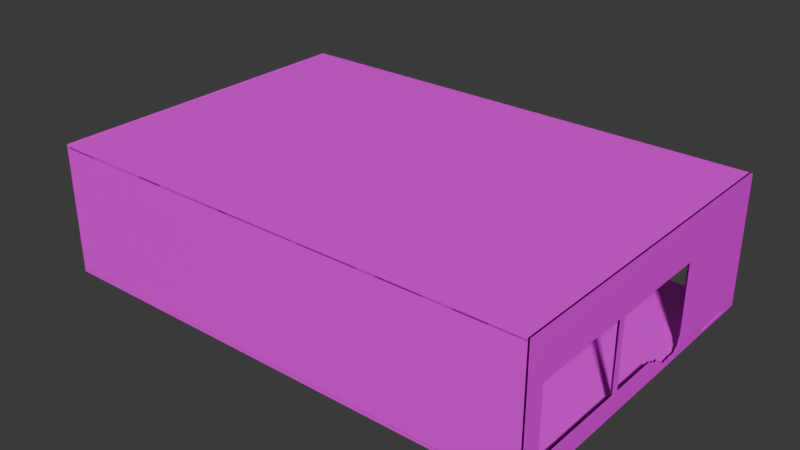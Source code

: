 # Source: StoreNoWindow.blend  (saved by Blender 4.4.30; exported with 4.5.12 LTS)
import bpy
from mathutils import Matrix  # noqa: F401  (used for matrix-valued properties, if any)

bpy.ops.wm.read_factory_settings(use_empty=True)
scene = bpy.context.scene
scene.name = 'Scene'

# ---- collections
col_collection = bpy.data.collections.new('Collection'); scene.collection.children.link(col_collection)

# ---- images (referenced by path relative to the original .blend; pixels are not part of the script)
import os
ASSET_DIR = os.environ.get("B2B_ASSET_DIR", "")  # directory of the original .blend (textures are referenced by path, not embedded)
HERE = os.path.dirname(os.path.abspath(__file__))  # packed textures are extracted next to this script under _unpacked/

def load_image(name, relpath, width, height, colorspace="sRGB"):
    """Load a texture the original file referenced (path relative to the .blend, or extracted next to this script)."""
    p = next((c for c in (os.path.join(HERE, relpath), os.path.join(ASSET_DIR, relpath)) if relpath and os.path.exists(c)), "")
    if p:
        img = bpy.data.images.load(p, check_existing=True)
        img.name = name
    else:  # same state as the original file: an image datablock whose file is absent (Cycles renders it pink)
        img = bpy.data.images.new(name, width, height)
        img.source = "FILE"
        img.filepath = "//" + (relpath or name)
    img.colorspace_settings.name = colorspace
    return img
img_uv = load_image('UV', '', 1024, 1024, 'sRGB')
img_untitled = load_image('Untitled', '', 1024, 1024, 'sRGB')

# ---- materials (node trees are filled in below, after node groups)
mat_wallexit = bpy.data.materials.new('WallExit')
mat_wallexit.alpha_threshold = 0.0
mat_wallexit.roughness = 0.5
mat_wallexit.line_color = (0.0, 0.0, 0.0, 1.0)
mat_camsite = bpy.data.materials.new('CamSite')
mat_inside_wall = bpy.data.materials.new('Inside Wall')
mat_wallback = bpy.data.materials.new('WallBack')
mat_wallback.alpha_threshold = 0.0
mat_wallback.roughness = 0.5
mat_wallback.line_color = (0.0, 0.0, 0.0, 1.0)
mat_ground = bpy.data.materials.new('Ground')
mat_wallfront = bpy.data.materials.new('WallFront')
mat_wallfront.alpha_threshold = 0.0
mat_wallfront.roughness = 0.5
mat_wallfront.line_color = (0.0, 0.0, 0.0, 1.0)
mat_roof = bpy.data.materials.new('Roof')
mat_roof.alpha_threshold = 0.0
mat_roof.roughness = 0.5
mat_roof.line_color = (0.0, 0.0, 0.0, 1.0)
mat_insideroof = bpy.data.materials.new('InsideRoof')
mat_door = bpy.data.materials.new('Door')
mat_door.alpha_threshold = 0.0
mat_door.roughness = 0.5
mat_door.line_color = (0.0, 0.0, 0.0, 1.0)

# ---- material node trees
mat_wallexit.use_nodes = True; mat_wallexit.node_tree.nodes.clear()
_N = mat_wallexit.node_tree.nodes; _L = mat_wallexit.node_tree.links
n0 = _N.new('ShaderNodeOutputMaterial'); n0.name = 'Material Output'; n0.location = (300, 300)
n1 = _N.new('ShaderNodeBsdfPrincipled'); n1.name = 'Principled BSDF'; n1.location = (10, 300)
n1.inputs[3].default_value = 1.45
n2 = _N.new('ShaderNodeTexImage'); n2.name = 'Image Texture'; n2.location = (-280, 271)
n2.image = img_uv
_L.new(n1.outputs[0], n0.inputs[0])
_L.new(n2.outputs[0], n1.inputs[0])
n0.is_active_output = True
mat_camsite.use_nodes = True; mat_camsite.node_tree.nodes.clear()
_N = mat_camsite.node_tree.nodes; _L = mat_camsite.node_tree.links
n0 = _N.new('ShaderNodeBsdfPrincipled'); n0.name = 'Principled BSDF'; n0.location = (10, 300)
n0.inputs[0].default_value = (0.0, 0.0, 0.0, 1.0)
n1 = _N.new('ShaderNodeOutputMaterial'); n1.name = 'Material Output'; n1.location = (300, 300)
_L.new(n0.outputs[0], n1.inputs[0])
n1.is_active_output = True
mat_inside_wall.use_nodes = True; mat_inside_wall.node_tree.nodes.clear()
_N = mat_inside_wall.node_tree.nodes; _L = mat_inside_wall.node_tree.links
n0 = _N.new('ShaderNodeBsdfPrincipled'); n0.name = 'Principled BSDF'; n0.location = (10, 300)
n1 = _N.new('ShaderNodeOutputMaterial'); n1.name = 'Material Output'; n1.location = (300, 300)
_L.new(n0.outputs[0], n1.inputs[0])
n1.is_active_output = True
mat_wallback.use_nodes = True; mat_wallback.node_tree.nodes.clear()
_N = mat_wallback.node_tree.nodes; _L = mat_wallback.node_tree.links
n0 = _N.new('ShaderNodeOutputMaterial'); n0.name = 'Material Output'; n0.location = (300, 300)
n1 = _N.new('ShaderNodeBsdfPrincipled'); n1.name = 'Principled BSDF'; n1.location = (10, 300)
n1.inputs[3].default_value = 1.45
n2 = _N.new('ShaderNodeTexImage'); n2.name = 'Image Texture'; n2.location = (-280, 271)
n2.image = img_uv
_L.new(n1.outputs[0], n0.inputs[0])
_L.new(n2.outputs[0], n1.inputs[0])
n0.is_active_output = True
mat_ground.use_nodes = True; mat_ground.node_tree.nodes.clear()
_N = mat_ground.node_tree.nodes; _L = mat_ground.node_tree.links
n0 = _N.new('ShaderNodeBsdfPrincipled'); n0.name = 'Principled BSDF'; n0.location = (10, 300)
n1 = _N.new('ShaderNodeOutputMaterial'); n1.name = 'Material Output'; n1.location = (300, 300)
n2 = _N.new('ShaderNodeTexImage'); n2.name = 'Image Texture'; n2.location = (-280, 271)
n2.image = img_uv
_L.new(n0.outputs[0], n1.inputs[0])
_L.new(n2.outputs[0], n0.inputs[0])
n1.is_active_output = True
mat_wallfront.use_nodes = True; mat_wallfront.node_tree.nodes.clear()
_N = mat_wallfront.node_tree.nodes; _L = mat_wallfront.node_tree.links
n0 = _N.new('ShaderNodeOutputMaterial'); n0.name = 'Material Output'; n0.location = (300, 300)
n1 = _N.new('ShaderNodeBsdfPrincipled'); n1.name = 'Principled BSDF'; n1.location = (10, 300)
n1.inputs[3].default_value = 1.45
n2 = _N.new('ShaderNodeTexImage'); n2.name = 'Image Texture'; n2.location = (-280, 271)
n2.image = img_uv
_L.new(n1.outputs[0], n0.inputs[0])
_L.new(n2.outputs[0], n1.inputs[0])
n0.is_active_output = True
mat_roof.use_nodes = True; mat_roof.node_tree.nodes.clear()
_N = mat_roof.node_tree.nodes; _L = mat_roof.node_tree.links
n0 = _N.new('ShaderNodeOutputMaterial'); n0.name = 'Material Output'; n0.location = (300, 300)
n1 = _N.new('ShaderNodeBsdfPrincipled'); n1.name = 'Principled BSDF'; n1.location = (10, 300)
n1.inputs[3].default_value = 1.45
n2 = _N.new('ShaderNodeTexImage'); n2.name = 'Image Texture'; n2.location = (-398, 297)
n2.image = img_uv
_L.new(n1.outputs[0], n0.inputs[0])
_L.new(n2.outputs[0], n1.inputs[0])
n0.is_active_output = True
mat_insideroof.use_nodes = True; mat_insideroof.node_tree.nodes.clear()
_N = mat_insideroof.node_tree.nodes; _L = mat_insideroof.node_tree.links
n0 = _N.new('ShaderNodeBsdfPrincipled'); n0.name = 'Principled BSDF'; n0.location = (10, 300)
n1 = _N.new('ShaderNodeOutputMaterial'); n1.name = 'Material Output'; n1.location = (300, 300)
_L.new(n0.outputs[0], n1.inputs[0])
n1.is_active_output = True
mat_door.use_nodes = True; mat_door.node_tree.nodes.clear()
_N = mat_door.node_tree.nodes; _L = mat_door.node_tree.links
n0 = _N.new('ShaderNodeOutputMaterial'); n0.name = 'Material Output'; n0.location = (300, 300)
n1 = _N.new('ShaderNodeBsdfPrincipled'); n1.name = 'Principled BSDF'; n1.location = (10, 300)
n1.inputs[3].default_value = 1.45
n2 = _N.new('ShaderNodeTexImage'); n2.name = 'Image Texture'; n2.location = (-280, 271)
n2.image = img_untitled
_L.new(n1.outputs[0], n0.inputs[0])
_L.new(n2.outputs[0], n1.inputs[0])
n0.is_active_output = True

# ---- world
world_world = bpy.data.worlds.new('World'); scene.world = world_world
world_world.use_nodes = True; world_world.node_tree.nodes.clear()
_N = world_world.node_tree.nodes; _L = world_world.node_tree.links
n0 = _N.new('ShaderNodeOutputWorld'); n0.name = 'World Output'; n0.location = (300, 300)
n1 = _N.new('ShaderNodeBackground'); n1.name = 'Background'; n1.location = (10, 300)
n1.inputs[0].default_value = (0.05088, 0.05088, 0.05088, 1.0)
_L.new(n1.outputs[0], n0.inputs[0])
n0.is_active_output = True
world_world.color = (0.05088, 0.05088, 0.05088)
world_world.sun_shadow_jitter_overblur = 0.0

# ---- meshes
me_cube = bpy.data.meshes.new('Cube')
me_cube.from_pydata([(1.0, 1.0, 1.0), (1.0, 1.0, -1.0), (1.0, -1.0, 1.0), (1.0, -1.0, -1.0), (-1.0, 1.0, 1.0), (-1.0, 1.0, -1.0), (-1.0, -1.0, 1.0), (-1.0, -1.0, -1.0), (-1.0, 0.0, -1.0), (1.0, 0.0, 1.0), (-1.0, 0.0, 1.0), (1.0, 0.0, -1.0), (-1.0, 0.5, 1.0), (1.0, 0.5, -1.0), (-1.0, 0.5, -1.0), (1.0, 0.5, 1.0), (-1.0, 0.75, 1.0), (1.0, 0.75, -1.0), (-1.0, 0.75, -1.0), (1.0, 0.75, 1.0), (1.0, 1.0, 0.1855), (-1.0, -1.0, 0.1855), (1.0, -1.0, 0.1855), (-1.0, 1.0, 0.1855), (1.0, 0.0, 0.1855), (-1.0, 0.0, 0.1855), (1.0, 0.5, 0.1855), (-1.0, 0.5, 0.1855), (1.0, 0.75, 0.1855), (-1.0, 0.75, 0.1855)], [], [(9, 10, 6, 2), (22, 2, 6, 21), (29, 16, 4, 23), (8, 11, 3, 7), (24, 9, 2, 22), (23, 4, 0, 20), (26, 15, 9, 24), (14, 13, 11, 8), (21, 6, 10, 25), (15, 12, 10, 9), (19, 16, 12, 15), (18, 17, 13, 14), (28, 19, 15, 26), (25, 10, 12, 27), (20, 0, 19, 28), (5, 1, 17, 18), (0, 4, 16, 19), (27, 12, 16, 29), (27, 29, 28, 26), (1, 20, 28, 17), (8, 25, 27, 14), (26, 13, 14, 27), (7, 21, 25, 8), (13, 26, 24, 11), (5, 23, 20, 1), (11, 24, 22, 3), (18, 29, 23, 5), (3, 22, 21, 7), (28, 29, 18, 17)])
me_cube.polygons.foreach_set('material_index', [0, 0, 0, 0, 2, 1, 2, 0, 0, 0, 0, 0, 2, 0, 2, 0, 0, 0, 0, 2, 0, 0, 0, 2, 1, 2, 0, 0, 0])
_uv = me_cube.uv_layers.new(name='UVMap')
_uv.uv.foreach_set('vector', [0.3333, 0.1667, 0.6667, 0.1667, 0.6667, 0.3333, 0.3333, 0.3333, 0.3333, 0.1976, 0.3333, 0.3333, 2.98e-08, 0.3333, 2.98e-08, 0.1976, 0.4939, 0.6003, 0.4939, 0.9999, 0.4216, 0.9999, 0.4216, 0.6003, 2.98e-08, 0.5, 0.3333, 0.5, 0.3333, 0.6667, 0.0, 0.6667, 0.6164, 0.5905, 0.6164, 0.9901, 0.3272, 0.9901, 0.3272, 0.5905, 0.6667, 0.5309, 0.6667, 0.6667, 0.3333, 0.6667, 0.3333, 0.5309, 0.761, 0.5905, 0.761, 0.9901, 0.6164, 0.9901, 0.6164, 0.5905, 2.98e-08, 0.4167, 0.3333, 0.4167, 0.3333, 0.5, 2.98e-08, 0.5, 0.9999, 0.6003, 0.9999, 0.9999, 0.7108, 0.9999, 0.7108, 0.6003, 0.3333, 0.08333, 0.6667, 0.08333, 0.6667, 0.1667, 0.3333, 0.1667, 0.3333, 0.04167, 0.6667, 0.04167, 0.6667, 0.08333, 0.3333, 0.08333, 2.98e-08, 0.375, 0.3333, 0.375, 0.3333, 0.4167, 2.98e-08, 0.4167, 0.8332, 0.5905, 0.8332, 0.9901, 0.761, 0.9901, 0.761, 0.5905, 0.7108, 0.6003, 0.7108, 0.9999, 0.5662, 0.9999, 0.5662, 0.6003, 0.9055, 0.5905, 0.9055, 0.9901, 0.8332, 0.9901, 0.8332, 0.5905, 2.98e-08, 0.3333, 0.3333, 0.3333, 0.3333, 0.375, 2.98e-08, 0.375, 0.3333, 0.0, 0.6667, 5.96e-08, 0.6667, 0.04167, 0.3333, 0.04167, 0.5662, 0.6003, 0.5662, 0.9999, 0.4939, 0.9999, 0.4939, 0.6003, 0.0, 0.9059, 0.0, 0.8642, 0.3333, 0.8642, 0.3333, 0.9059, 0.9055, 0.008873, 0.9055, 0.5905, 0.8332, 0.5905, 0.8332, 0.008873, 0.7108, 0.01875, 0.7108, 0.6003, 0.5662, 0.6003, 0.5662, 0.01875, 0.3333, 0.8642, 0.3333, 0.6667, 0.6667, 0.6667, 0.6667, 0.8642, 0.9999, 0.01875, 0.9999, 0.6003, 0.7108, 0.6003, 0.7108, 0.01875, 0.761, 0.008873, 0.761, 0.5905, 0.6164, 0.5905, 0.6164, 0.008873, 0.6667, 0.3333, 0.6667, 0.5309, 0.3333, 0.5309, 0.3333, 0.3333, 0.6164, 0.008873, 0.6164, 0.5905, 0.3272, 0.5905, 0.3272, 0.008873, 0.4939, 0.01875, 0.4939, 0.6003, 0.4216, 0.6003, 0.4216, 0.01875, 0.3333, 8.941e-08, 0.3333, 0.1976, 2.98e-08, 0.1976, 5.96e-08, 2.98e-08, 0.3333, 0.8642, 0.0, 0.8642, 5.96e-08, 0.6667, 0.3333, 0.6667])
me_cube.materials.append(mat_wallexit)
me_cube.materials.append(mat_camsite)
me_cube.materials.append(mat_inside_wall)
me_cube.use_mirror_vertex_groups = False
me_cube.update()
me_cube_001 = bpy.data.meshes.new('Cube.001')
me_cube_001.from_pydata([(1.0, 1.0, 1.0), (1.0, 1.0, -1.0), (1.0, -1.0, 1.0), (1.0, -1.0, -1.0), (-1.0, 1.0, 1.0), (-1.0, 1.0, -1.0), (-1.0, -1.0, 1.0), (-1.0, -1.0, -1.0)], [], [(0, 4, 6, 2), (3, 2, 6, 7), (7, 6, 4, 5), (5, 1, 3, 7), (1, 0, 2, 3), (5, 4, 0, 1)])
me_cube_001.polygons.foreach_set('material_index', [0, 0, 0, 0, 1, 0])
_uv = me_cube_001.uv_layers.new(name='UVMap')
_uv.uv.foreach_set('vector', [0.3333, 0.1333, 0.4, 0.1333, 0.4, 0.2, 0.3333, 0.2, 0.4, 0.2, 0.4, 0.2667, 0.3333, 0.2667, 0.3333, 0.2, 0.9999, 0.0848, 0.9999, 0.9999, 0.08482, 0.9999, 0.08482, 0.0848, 0.3333, 0.0, 0.4, 1.192e-07, 0.4, 0.06667, 0.3333, 0.06667, 0.9999, 0.01361, 0.9999, 0.9999, 0.01363, 0.9999, 0.01363, 0.01361, 0.4, 0.06667, 0.4, 0.1333, 0.3333, 0.1333, 0.3333, 0.06667])
me_cube_001.materials.append(mat_wallback)
me_cube_001.materials.append(mat_inside_wall)
me_cube_001.use_mirror_vertex_groups = False
me_cube_001.update()
me_cube_003 = bpy.data.meshes.new('Cube.003')
me_cube_003.from_pydata([(1.0, 1.0, 1.0), (1.0, 1.0, -1.0), (1.0, -1.0, 1.0), (1.0, -1.0, -1.0), (-1.0, 1.0, 1.0), (-1.0, 1.0, -1.0), (-1.0, -1.0, 1.0), (-1.0, -1.0, -1.0)], [], [(0, 4, 6, 2), (3, 2, 6, 7), (7, 6, 4, 5), (5, 1, 3, 7), (1, 0, 2, 3), (5, 4, 0, 1)])
me_cube_003.polygons.foreach_set('material_index', [0, 0, 0, 1, 0, 0])
_uv = me_cube_003.uv_layers.new(name='UVMap')
_uv.uv.foreach_set('vector', [0.25, 1.887e-08, 0.25, 0.25, 1.093e-08, 0.25, 2.98e-08, 2.25e-15, 0.25, 0.5, 6.955e-09, 0.5, 2.583e-08, 0.25, 0.25, 0.25, 0.5, 0.25, 0.25, 0.25, 0.25, 3.973e-09, 0.5, 2.285e-08, 0.5, 0.25, 0.5, 0.5, 0.25, 0.5, 0.25, 0.25, 0.9736, 1.0, -9.313e-10, 1.0, 5.867e-08, 0.02643, 0.9736, 0.02643, 0.5, 0.75, 0.25, 0.75, 0.25, 0.5, 0.5, 0.5])
me_cube_003.materials.append(mat_ground)
me_cube_003.materials.append(mat_camsite)
me_cube_003.use_mirror_vertex_groups = False
me_cube_003.update()
me_cube_004 = bpy.data.meshes.new('Cube.004')
me_cube_004.from_pydata([(1.0, 1.0, 1.0), (1.0, 1.0, -1.0), (1.0, -1.0, 1.0), (1.0, -1.0, -1.0), (-1.0, 1.0, 1.0), (-1.0, 1.0, -1.0), (-1.0, -1.0, 1.0), (-1.0, -1.0, -1.0), (-1.0, 0.396, -1.0), (1.0, 0.396, 1.0), (-1.0, 0.396, 1.0), (1.0, 0.396, -1.0), (-1.0, 0.5, 1.0), (1.0, 0.5, -1.0), (-1.0, 0.5, -1.0), (1.0, 0.5, 1.0), (-1.0, -0.896, -1.0), (1.0, -0.896, 1.0), (-1.0, -0.896, 1.0), (1.0, -0.896, -1.0), (1.0, 1.0, -0.2078), (-1.0, -1.0, -0.2078), (1.0, -1.0, -0.2078), (-1.0, 1.0, -0.2078), (1.0, 0.396, -0.2078), (-1.0, 0.396, -0.2078), (1.0, 0.5, -0.2078), (-1.0, 0.5, -0.2078), (-1.0, -0.896, -0.2078), (1.0, -0.896, -0.2078), (-1.0, -1.0, 0.3442), (1.0, 1.0, 0.3442), (1.0, -1.0, 0.3442), (-1.0, 1.0, 0.3442), (1.0, 0.396, 0.3442), (-1.0, 0.396, 0.3442), (1.0, 0.5, 0.3442), (-1.0, 0.5, 0.3442), (-1.0, -0.896, 0.3442), (1.0, -0.896, 0.3442), (1.0, 1.0, -0.7597), (1.0, -1.0, -0.7597), (-1.0, 1.0, -0.7597), (1.0, 0.396, -0.7597), (-1.0, 0.396, -0.7597), (1.0, 0.5, -0.7597), (-1.0, 0.5, -0.7597), (-1.0, -0.896, -0.7597), (1.0, -0.896, -0.7597), (-1.0, -1.0, -0.7597), (-1.0, 0.75, 1.0), (1.0, 0.75, -1.0), (-1.0, 0.75, -1.0), (1.0, 0.75, 1.0), (1.0, 0.75, 0.3442), (-1.0, 0.75, 0.3442), (-1.0, 0.625, -1.0), (1.0, 0.625, 1.0), (1.0, 0.625, -0.2078), (1.0, 0.625, 0.3442), (1.0, 0.625, -0.7597), (-1.0, 0.625, 1.0), (1.0, 0.625, -1.0), (-1.0, 0.625, -0.2078), (-1.0, 0.625, 0.3442), (-1.0, 0.625, -0.7597), (-1.0, 0.875, 1.0), (1.0, 0.875, -1.0), (-1.0, 0.875, -0.2078), (-1.0, 0.875, 0.3442), (-1.0, 0.875, -0.7597), (-1.0, 0.875, -1.0), (1.0, 0.875, 1.0), (1.0, 0.875, -0.2078), (1.0, 0.875, 0.3442), (1.0, 0.875, -0.7597), (-1.0, -0.2698, 1.0), (1.0, -0.2698, -1.0), (-1.0, -0.2698, -1.0), (1.0, -0.2698, 1.0), (1.0, -0.2698, -0.2078), (-1.0, -0.2698, -0.2078), (1.0, -0.2698, 0.3442), (-1.0, -0.2698, 0.3442), (-1.0, -0.2698, -0.7597), (1.0, -0.2698, -0.7597), (-1.0, -0.2438, 1.0), (1.0, -0.2438, -1.0), (-1.0, -0.2438, -0.2078), (-1.0, -0.2438, 0.3442), (-1.0, -0.2438, -0.7597), (-1.0, -0.2438, -1.0), (1.0, -0.2438, 1.0), (1.0, -0.2438, -0.2078), (1.0, -0.2438, 0.3442), (1.0, -0.2438, -0.7597), (1.0, 0.07611, -1.0), (-1.0, 0.07611, -0.7597), (-1.0, 0.07611, -1.0), (1.0, 0.07611, -0.7597), (1.0, 0.2361, -1.0), (-1.0, 0.2361, -0.9894), (-1.0, 0.2361, -1.0), (1.0, 0.2361, -0.9894), (1.0, 0.3161, -1.0), (-1.0, 0.3161, -0.9824), (-1.0, 0.3161, -1.0), (1.0, 0.3161, -0.9824), (-1.0, 0.1561, -1.0), (1.0, 0.1561, -0.833), (1.0, 0.1561, -1.0), (-1.0, 0.1561, -0.833), (1.0, 0.1961, -1.0), (-1.0, 0.1961, -0.9243), (-1.0, 0.1961, -1.0), (1.0, 0.1961, -0.9243), (-1.0, 0.2761, -1.0), (1.0, 0.2761, -0.9799), (1.0, 0.2761, -1.0), (-1.0, 0.2761, -0.9799), (1.0, 0.356, -1.0), (-1.0, 0.356, -0.9581), (-1.0, 0.356, -1.0), (1.0, 0.356, -0.9581), (-1.0, 0.1161, -1.0), (1.0, 0.1161, -0.805), (1.0, 0.1161, -1.0), (-1.0, 0.1161, -0.805), (-1.0, 0.09611, -1.0), (1.0, 0.09611, -0.7865), (1.0, 0.09611, -1.0), (-1.0, 0.09611, -0.7865), (1.0, 0.1361, -1.0), (-1.0, 0.1361, -0.8418), (-1.0, 0.1361, -1.0), (1.0, 0.1361, -0.8418), (-1.0, 0.1761, -1.0), (1.0, 0.1761, -0.9154), (1.0, 0.1761, -1.0), (-1.0, 0.1761, -0.9154), (1.0, 0.2161, -1.0), (-1.0, 0.2161, -0.9482), (-1.0, 0.2161, -1.0), (1.0, 0.2161, -0.9482), (-1.0, 0.2561, -1.0), (1.0, 0.2561, -0.9756), (1.0, 0.2561, -1.0), (-1.0, 0.2561, -0.9756), (1.0, 0.2961, -1.0), (-1.0, 0.2961, -0.965), (-1.0, 0.2961, -1.0), (1.0, 0.2961, -0.965), (-1.0, 0.3361, -1.0), (1.0, 0.3361, -0.9769), (1.0, 0.3361, -1.0), (-1.0, 0.3361, -0.9769), (1.0, 0.376, -1.0), (-1.0, 0.376, -0.911), (-1.0, 0.376, -1.0), (1.0, 0.376, -0.911), (1.0, 0.1861, -1.0), (-1.0, 0.1861, -0.9045), (-1.0, 0.1861, -1.0), (1.0, 0.1861, -0.9045), (-1.0, 0.3261, -1.0), (1.0, 0.3261, -0.9696), (1.0, 0.3261, -1.0), (-1.0, 0.3261, -0.9696), (-1.0, 0.366, -1.0), (1.0, 0.366, -0.9125), (1.0, 0.366, -1.0), (-1.0, 0.366, -0.9125), (1.0, 0.1061, -1.0), (-1.0, 0.1061, -0.8188), (-1.0, 0.1061, -1.0), (1.0, 0.1061, -0.8188), (1.0, 0.386, -1.0), (-1.0, 0.386, -0.8139), (-1.0, 0.386, -1.0), (1.0, 0.386, -0.8139), (-1.0, 0.381, -1.0), (1.0, 0.381, -0.8871), (1.0, 0.381, -1.0), (-1.0, 0.381, -0.8871), (1.0, 0.391, -1.0), (-1.0, 0.391, -0.7976), (-1.0, 0.391, -1.0), (1.0, 0.391, -0.7976)], [], [(17, 18, 6, 2), (32, 2, 6, 30), (69, 66, 4, 33), (16, 19, 3, 7), (39, 17, 2, 32), (33, 4, 0, 31), (36, 15, 9, 34), (14, 13, 11, 8), (89, 86, 10, 35), (15, 12, 10, 9), (57, 61, 12, 15), (56, 62, 13, 14), (59, 57, 15, 36), (35, 10, 12, 37), (30, 6, 18, 38), (82, 79, 17, 39), (78, 77, 19, 16), (79, 76, 18, 17), (49, 21, 28, 47), (44, 25, 27, 46), (60, 58, 26, 45), (45, 26, 24, 43), (42, 23, 20, 40), (48, 29, 22, 41), (70, 68, 23, 42), (41, 22, 21, 49), (21, 30, 38, 28), (25, 35, 37, 27), (58, 59, 36, 26), (26, 36, 34, 24), (23, 33, 31, 20), (29, 39, 32, 22), (68, 69, 33, 23), (22, 32, 30, 21), (3, 41, 49, 7), (71, 70, 42, 5), (19, 48, 41, 3), (5, 42, 40, 1), (13, 45, 43, 11), (186, 185, 44, 8), (62, 60, 45, 13), (8, 44, 46, 14), (7, 49, 47, 16), (77, 85, 48, 19), (74, 72, 53, 54), (71, 67, 51, 52), (72, 66, 50, 53), (64, 61, 50, 55), (37, 12, 61, 64), (46, 27, 63, 65), (27, 37, 64, 63), (14, 46, 65, 56), (54, 53, 57, 59), (52, 51, 62, 56), (53, 50, 61, 57), (0, 4, 66, 72), (5, 1, 67, 71), (31, 0, 72, 74), (40, 20, 73, 75), (20, 31, 74, 73), (1, 40, 75, 67), (55, 50, 66, 69), (87, 95, 85, 77), (16, 47, 84, 78), (93, 94, 82, 80), (95, 93, 80, 85), (92, 86, 76, 79), (91, 87, 77, 78), (94, 92, 79, 82), (38, 18, 76, 83), (34, 9, 92, 94), (98, 96, 87, 91), (9, 10, 86, 92), (96, 99, 95, 87), (78, 84, 90, 91), (81, 83, 89, 88), (84, 81, 88, 90), (83, 76, 86, 89), (185, 187, 43, 44), (95, 90, 88, 93), (43, 24, 25, 44), (93, 88, 89, 94), (89, 35, 34, 94), (24, 34, 35, 25), (81, 80, 82, 83), (84, 85, 80, 81), (85, 84, 47, 48), (82, 39, 38, 83), (28, 38, 39, 29), (47, 28, 29, 48), (65, 60, 62, 56), (65, 63, 58, 60), (63, 64, 59, 58), (64, 55, 54, 59), (74, 54, 55, 69), (73, 74, 69, 68), (75, 73, 68, 70), (67, 75, 70, 71), (90, 95, 99, 97), (130, 129, 99, 96), (128, 130, 96, 98), (91, 90, 97, 98), (144, 146, 100, 102), (146, 145, 103, 100), (141, 143, 103, 101), (142, 141, 101, 102), (166, 165, 107, 104), (164, 166, 104, 106), (149, 151, 107, 105), (150, 149, 105, 106), (134, 133, 111, 108), (133, 135, 109, 111), (136, 138, 110, 108), (138, 137, 109, 110), (140, 143, 115, 112), (142, 140, 112, 114), (162, 161, 113, 114), (161, 163, 115, 113), (144, 147, 119, 116), (147, 145, 117, 119), (148, 151, 117, 118), (150, 148, 118, 116), (168, 170, 120, 122), (170, 169, 123, 120), (155, 153, 123, 121), (152, 155, 121, 122), (173, 175, 125, 127), (174, 173, 127, 124), (134, 132, 126, 124), (132, 135, 125, 126), (98, 97, 131, 128), (97, 99, 129, 131), (174, 172, 130, 128), (172, 175, 129, 130), (110, 109, 135, 132), (108, 110, 132, 134), (127, 125, 135, 133), (124, 127, 133, 134), (111, 109, 137, 139), (108, 111, 139, 136), (160, 163, 137, 138), (162, 160, 138, 136), (102, 100, 140, 142), (100, 103, 143, 140), (114, 113, 141, 142), (113, 115, 143, 141), (101, 103, 145, 147), (102, 101, 147, 144), (118, 117, 145, 146), (116, 118, 146, 144), (106, 104, 148, 150), (104, 107, 151, 148), (116, 119, 149, 150), (119, 117, 151, 149), (164, 167, 155, 152), (167, 165, 153, 155), (122, 120, 154, 152), (120, 123, 153, 154), (182, 181, 159, 156), (180, 182, 156, 158), (171, 169, 159, 157), (168, 171, 157, 158), (114, 112, 160, 162), (112, 115, 163, 160), (139, 137, 163, 161), (136, 139, 161, 162), (105, 107, 165, 167), (106, 105, 167, 164), (152, 154, 166, 164), (154, 153, 165, 166), (122, 121, 171, 168), (121, 123, 169, 171), (156, 159, 169, 170), (158, 156, 170, 168), (126, 125, 175, 172), (124, 126, 172, 174), (128, 131, 173, 174), (131, 129, 175, 173), (186, 184, 176, 178), (184, 187, 179, 176), (183, 181, 179, 177), (180, 183, 177, 178), (158, 157, 183, 180), (157, 159, 181, 183), (178, 176, 182, 180), (176, 179, 181, 182), (11, 43, 187, 184), (8, 11, 184, 186), (177, 179, 187, 185), (178, 177, 185, 186)])
me_cube_004.polygons.foreach_set('use_smooth', [True] * 190)
me_cube_004.polygons.foreach_set('material_index', [0, 0, 2, 0, 0, 1, 0, 0, 2, 0, 0, 0, 0, 2, 2, 0, 0, 0, 2, 2, 0, 0, 1, 0, 2, 0, 2, 2, 0, 0, 1, 0, 2, 0, 0, 2, 0, 1, 0, 2, 0, 2, 2, 0, 0, 0, 0, 2, 2, 2, 2, 2, 0, 0, 0, 0, 0, 0, 0, 0, 0, 2, 0, 2, 0, 0, 0, 0, 0, 2, 0, 0, 0, 0, 2, 2, 2, 2, 0, 0, 0, 0, 0, 0, 0, 0, 0, 0, 0, 0, 0, 0, 0, 0, 0, 0, 0, 0, 0, 0, 0, 2, 0, 0, 0, 2, 0, 0, 0, 2, 2, 0, 0, 0, 0, 0, 2, 0, 2, 0, 0, 0, 0, 0, 0, 2, 0, 2, 0, 0, 2, 0, 0, 0, 0, 0, 0, 2, 0, 2, 0, 0, 0, 0, 2, 0, 0, 2, 0, 0, 0, 0, 2, 0, 2, 0, 0, 0, 0, 0, 0, 2, 0, 0, 0, 2, 0, 2, 0, 0, 2, 0, 0, 0, 0, 0, 2, 0, 0, 0, 0, 2, 2, 0, 0, 0, 0, 0, 0, 2])
_uv = me_cube_004.uv_layers.new(name='UVMap')
_uv.uv.foreach_set('vector', [5.96e-08, 0.8764, 0.2973, 0.8764, 0.2973, 0.8918, 5.96e-08, 0.8918, 0.2973, 0.1998, 0.2973, 0.2973, 2.98e-08, 0.2973, 2.98e-08, 0.1998, 0.15, 0.6983, 0.15, 0.9936, 0.09368, 0.9936, 0.09368, 0.6983, 0.5945, 0.2818, 0.8918, 0.2818, 0.8918, 0.2973, 0.5945, 0.2973, 0.3098, 0.6772, 0.3098, 0.9999, 0.2719, 0.9999, 0.2719, 0.6772, 0.5945, 0.4971, 0.5945, 0.5945, 0.2973, 0.5945, 0.2973, 0.4971, 0.8179, 0.6772, 0.8179, 0.9999, 0.7801, 0.9999, 0.7801, 0.6772, 0.5945, 0.07432, 0.8918, 0.07432, 0.8918, 0.08977, 0.5945, 0.08977, 0.6538, 0.6983, 0.6538, 0.9936, 0.3656, 0.9936, 0.3656, 0.6983, 5.96e-08, 0.6689, 0.2973, 0.6689, 0.2973, 0.6843, 2.98e-08, 0.6843, 5.96e-08, 0.6503, 0.2973, 0.6503, 0.2973, 0.6689, 5.96e-08, 0.6689, 0.5945, 0.05574, 0.8918, 0.05574, 0.8918, 0.07432, 0.5945, 0.07432, 0.8634, 0.6772, 0.8634, 0.9999, 0.8179, 0.9999, 0.8179, 0.6772, 0.3656, 0.6983, 0.3656, 0.9936, 0.3188, 0.9936, 0.3188, 0.6983, 0.9943, 0.6983, 0.9943, 0.9936, 0.9475, 0.9936, 0.9475, 0.6983, 0.5377, 0.6772, 0.5377, 0.9999, 0.3098, 0.9999, 0.3098, 0.6772, 0.5945, 0.1887, 0.8918, 0.1887, 0.8918, 0.2818, 0.5945, 0.2818, 5.96e-08, 0.7833, 0.2973, 0.7833, 0.2973, 0.8764, 5.96e-08, 0.8764, 0.9943, 0.2012, 0.9943, 0.4497, 0.9475, 0.4497, 0.9475, 0.2012, 0.3656, 0.2012, 0.3656, 0.4497, 0.3188, 0.4497, 0.3188, 0.2012, 0.8634, 0.134, 0.8634, 0.4056, 0.8179, 0.4056, 0.8179, 0.134, 0.8179, 0.134, 0.8179, 0.4056, 0.7801, 0.4056, 0.7801, 0.134, 0.5945, 0.333, 0.5945, 0.415, 0.2973, 0.415, 0.2973, 0.333, 0.3098, 0.134, 0.3098, 0.4056, 0.2719, 0.4056, 0.2719, 0.134, 0.15, 0.2012, 0.15, 0.4497, 0.09368, 0.4497, 0.09368, 0.2012, 0.2973, 0.03571, 0.2973, 0.1178, 2.98e-08, 0.1178, 2.98e-08, 0.03571, 0.9943, 0.4497, 0.9943, 0.6983, 0.9475, 0.6983, 0.9475, 0.4497, 0.3656, 0.4497, 0.3656, 0.6983, 0.3188, 0.6983, 0.3188, 0.4497, 0.8634, 0.4056, 0.8634, 0.6772, 0.8179, 0.6772, 0.8179, 0.4056, 0.8179, 0.4056, 0.8179, 0.6772, 0.7801, 0.6772, 0.7801, 0.4056, 0.5945, 0.415, 0.5945, 0.4971, 0.2973, 0.4971, 0.2973, 0.415, 0.3098, 0.4056, 0.3098, 0.6772, 0.2719, 0.6772, 0.2719, 0.4056, 0.15, 0.4497, 0.15, 0.6983, 0.09368, 0.6983, 0.09368, 0.4497, 0.2973, 0.1178, 0.2973, 0.1998, 2.98e-08, 0.1998, 2.98e-08, 0.1178, 0.2973, 5.96e-08, 0.2973, 0.03571, 2.98e-08, 0.03571, 2.98e-08, 0.0, 0.15, 0.09297, 0.15, 0.2012, 0.09368, 0.2012, 0.09368, 0.09297, 0.3098, 0.0158, 0.3098, 0.134, 0.2719, 0.134, 0.2719, 0.0158, 0.5945, 0.2973, 0.5945, 0.333, 0.2973, 0.333, 0.2973, 0.2973, 0.8179, 0.0158, 0.8179, 0.134, 0.7801, 0.134, 0.7801, 0.0158, 0.3679, 0.09298, 0.3679, 0.2012, 0.3656, 0.2012, 0.3656, 0.09298, 0.8634, 0.0158, 0.8634, 0.134, 0.8179, 0.134, 0.8179, 0.0158, 0.3656, 0.09298, 0.3656, 0.2012, 0.3188, 0.2012, 0.3188, 0.09297, 0.9943, 0.09297, 0.9943, 0.2012, 0.9475, 0.2012, 0.9475, 0.09297, 0.5377, 0.0158, 0.5377, 0.134, 0.3098, 0.134, 0.3098, 0.0158, 0.9544, 0.6772, 0.9544, 0.9999, 0.9089, 0.9999, 0.9089, 0.6772, 0.5945, 0.01858, 0.8918, 0.01858, 0.8918, 0.03716, 0.5945, 0.03716, 5.96e-08, 0.6131, 0.2973, 0.6131, 0.2973, 0.6317, 5.96e-08, 0.6317, 0.2625, 0.6983, 0.2625, 0.9936, 0.2063, 0.9936, 0.2063, 0.6983, 0.3188, 0.6983, 0.3188, 0.9936, 0.2625, 0.9936, 0.2625, 0.6983, 0.3188, 0.2012, 0.3188, 0.4497, 0.2625, 0.4497, 0.2625, 0.2012, 0.3188, 0.4497, 0.3188, 0.6983, 0.2625, 0.6983, 0.2625, 0.4497, 0.3188, 0.09297, 0.3188, 0.2012, 0.2625, 0.2012, 0.2625, 0.09297, 0.9089, 0.6772, 0.9089, 0.9999, 0.8634, 0.9999, 0.8634, 0.6772, 0.5945, 0.03716, 0.8918, 0.03716, 0.8918, 0.05574, 0.5945, 0.05574, 5.96e-08, 0.6317, 0.2973, 0.6317, 0.2973, 0.6503, 5.96e-08, 0.6503, 5.96e-08, 0.5945, 0.2973, 0.5945, 0.2973, 0.6131, 5.96e-08, 0.6131, 0.5945, 0.0, 0.8918, 0.0, 0.8918, 0.01858, 0.5945, 0.01858, 0.9999, 0.6772, 0.9999, 0.9999, 0.9544, 0.9999, 0.9544, 0.6772, 0.9999, 0.134, 0.9999, 0.4056, 0.9544, 0.4056, 0.9544, 0.134, 0.9999, 0.4056, 0.9999, 0.6772, 0.9544, 0.6772, 0.9544, 0.4056, 0.9999, 0.0158, 0.9999, 0.134, 0.9544, 0.134, 0.9544, 0.0158, 0.2063, 0.6983, 0.2063, 0.9936, 0.15, 0.9936, 0.15, 0.6983, 0.4269, 0.01085, 0.4269, 0.04656, 0.424, 0.04656, 0.424, 0.01085, 0.9475, 0.09297, 0.9475, 0.2012, 0.6655, 0.2012, 0.6655, 0.09297, 0.5472, 0.4056, 0.5472, 0.6772, 0.5377, 0.6772, 0.5377, 0.4056, 0.5472, 0.134, 0.5472, 0.4056, 0.5377, 0.4056, 0.5377, 0.134, 5.96e-08, 0.7794, 0.2973, 0.7794, 0.2973, 0.7833, 5.96e-08, 0.7833, 0.5945, 0.1849, 0.8918, 0.1849, 0.8918, 0.1887, 0.5945, 0.1887, 0.5472, 0.6772, 0.5472, 0.9999, 0.5377, 0.9999, 0.5377, 0.6772, 0.9475, 0.6983, 0.9475, 0.9936, 0.6655, 0.9936, 0.6655, 0.6983, 0.7801, 0.6772, 0.7801, 0.9999, 0.5472, 0.9999, 0.5472, 0.6772, 0.5945, 0.1373, 0.8918, 0.1373, 0.8918, 0.1849, 0.5945, 0.1849, 2.98e-08, 0.6843, 0.2973, 0.6843, 0.2973, 0.7794, 5.96e-08, 0.7794, 0.6636, 0.0158, 0.6636, 0.134, 0.5472, 0.134, 0.5472, 0.0158, 0.4844, -0.1922, 0.4844, -0.1183, 0.4764, -0.1183, 0.4764, -0.1922, 0.4844, 0.05156, 0.4844, 0.2214, 0.4764, 0.2214, 0.4764, 0.05156, 0.4844, -0.1183, 0.4844, 0.05156, 0.4764, 0.05156, 0.4764, -0.1183, 0.4844, 0.2214, 0.4844, 0.4232, 0.4764, 0.4232, 0.4764, 0.2214, 2.98e-08, 0.9862, 0.2973, 0.9862, 0.2973, 0.9869, 2.98e-08, 0.9869, 0.5945, 0.6611, 0.8918, 0.6611, 0.8918, 0.7432, 0.5945, 0.7432, 0.5945, 0.7943, 0.5945, 0.8764, 0.2973, 0.8764, 0.2973, 0.7943, 0.5945, 0.7432, 0.8918, 0.7432, 0.8918, 0.8252, 0.5945, 0.8252, 0.2973, 0.8918, 0.2973, 0.9869, 2.98e-08, 0.9869, 2.98e-08, 0.8918, 0.5945, 0.8764, 0.5945, 0.9584, 0.2973, 0.9584, 0.2973, 0.8764, 0.5945, 0.5791, 0.8918, 0.5791, 0.8918, 0.6611, 0.5945, 0.6611, 0.5945, 0.4971, 0.8918, 0.4971, 0.8918, 0.5791, 0.5945, 0.5791, 0.5945, 0.9073, 0.8918, 0.9073, 0.8918, 1.0, 0.5945, 1.0, 0.2973, 0.8918, 0.2973, 0.9849, 2.98e-08, 0.9849, 2.98e-08, 0.8918, 0.8918, 0.9073, 0.8918, 0.9893, 0.5945, 0.9893, 0.5945, 0.9073, 0.8918, 0.8252, 0.8918, 0.9073, 0.5945, 0.9073, 0.5945, 0.8252, 0.8918, 0.333, 0.5945, 0.333, 0.5945, 0.2973, 0.8918, 0.2973, 0.8918, 0.333, 0.8918, 0.415, 0.5945, 0.415, 0.5945, 0.333, 0.8918, 0.415, 0.8918, 0.4971, 0.5945, 0.4971, 0.5945, 0.415, 0.2973, 0.977, 0.2973, 0.9584, 0.5945, 0.9584, 0.5945, 0.977, 0.5945, 0.9584, 0.5945, 0.977, 0.2973, 0.977, 0.2973, 0.9584, 0.5945, 0.7123, 0.5945, 0.7943, 0.2973, 0.7943, 0.2973, 0.7123, 0.5945, 0.6303, 0.5945, 0.7123, 0.2973, 0.7123, 0.2973, 0.6303, 0.5945, 0.5945, 0.5945, 0.6303, 0.2973, 0.6303, 0.2973, 0.5945, 2.98e-08, 0.8918, 0.2973, 0.8918, 0.2973, 0.9394, 2.98e-08, 0.9394, 0.6709, 0.0158, 0.6709, 0.134, 0.6636, 0.134, 0.6636, 0.0158, 0.5945, 0.1344, 0.8918, 0.1344, 0.8918, 0.1373, 0.5945, 0.1373, 0.6538, 0.09297, 0.6538, 0.2012, 0.5097, 0.2012, 0.5097, 0.09297, 0.5945, 0.1106, 0.8918, 0.1106, 0.8918, 0.1135, 0.5945, 0.1135, 0.7291, 0.0158, 0.7291, 0.134, 0.7218, 0.134, 0.7218, 0.0158, 2.98e-08, 0.9602, 0.2973, 0.9602, 0.2973, 0.9631, 2.98e-08, 0.9631, 0.4467, 0.09298, 0.4467, 0.2012, 0.4377, 0.2012, 0.4377, 0.09298, 0.7546, 0.0158, 0.7546, 0.134, 0.751, 0.134, 0.751, 0.0158, 0.5945, 0.1002, 0.8918, 0.1002, 0.8918, 0.1017, 0.5945, 0.1017, 2.98e-08, 0.9721, 0.2973, 0.9721, 0.2973, 0.975, 2.98e-08, 0.975, 0.4107, 0.09298, 0.4107, 0.2012, 0.4017, 0.2012, 0.4017, 0.09298, 0.4827, 0.09298, 0.4827, 0.2012, 0.4737, 0.2012, 0.4737, 0.09298, 2.98e-08, 0.9483, 0.2973, 0.9483, 0.2973, 0.9513, 2.98e-08, 0.9513, 0.5945, 0.1225, 0.8918, 0.1225, 0.8918, 0.1254, 0.5945, 0.1254, 0.7, 0.0158, 0.7, 0.134, 0.6927, 0.134, 0.6927, 0.0158, 0.7146, 0.0158, 0.7146, 0.134, 0.7073, 0.134, 0.7073, 0.0158, 0.5945, 0.1165, 0.8918, 0.1165, 0.8918, 0.1195, 0.5945, 0.1195, 0.4602, 0.09298, 0.4602, 0.2012, 0.4557, 0.2012, 0.4557, 0.09298, 2.98e-08, 0.9557, 0.2973, 0.9557, 0.2973, 0.9572, 2.98e-08, 0.9572, 0.4287, 0.09298, 0.4287, 0.2012, 0.4197, 0.2012, 0.4197, 0.09298, 2.98e-08, 0.9661, 0.2973, 0.9661, 0.2973, 0.9691, 2.98e-08, 0.9691, 0.7437, 0.0158, 0.7437, 0.134, 0.7364, 0.134, 0.7364, 0.0158, 0.5945, 0.1046, 0.8918, 0.1046, 0.8918, 0.1076, 0.5945, 0.1076, 0.5945, 0.09423, 0.8918, 0.09423, 0.8918, 0.09571, 0.5945, 0.09571, 0.7692, 0.0158, 0.7692, 0.134, 0.7655, 0.134, 0.7655, 0.0158, 2.98e-08, 0.978, 0.2973, 0.978, 0.2973, 0.981, 2.98e-08, 0.981, 0.3927, 0.09298, 0.3927, 0.2012, 0.3837, 0.2012, 0.3837, 0.09298, 2.98e-08, 0.9438, 0.2973, 0.9438, 0.2973, 0.9453, 2.98e-08, 0.9453, 0.4962, 0.09298, 0.4962, 0.2012, 0.4917, 0.2012, 0.4917, 0.09298, 0.5945, 0.1284, 0.8918, 0.1284, 0.8918, 0.1314, 0.5945, 0.1314, 0.6855, 0.0158, 0.6855, 0.134, 0.6782, 0.134, 0.6782, 0.0158, 0.5097, 0.09297, 0.5097, 0.2012, 0.5007, 0.2012, 0.5007, 0.09297, 2.98e-08, 0.9394, 0.2973, 0.9394, 0.2973, 0.9423, 2.98e-08, 0.9423, 0.5945, 0.1329, 0.8918, 0.1329, 0.8918, 0.1344, 0.5945, 0.1344, 0.6745, 0.0158, 0.6745, 0.134, 0.6709, 0.134, 0.6709, 0.0158, 0.6927, 0.0158, 0.6927, 0.134, 0.6855, 0.134, 0.6855, 0.0158, 0.5945, 0.1254, 0.8918, 0.1254, 0.8918, 0.1284, 0.5945, 0.1284, 2.98e-08, 0.9453, 0.2973, 0.9453, 0.2973, 0.9483, 2.98e-08, 0.9483, 0.4917, 0.09298, 0.4917, 0.2012, 0.4827, 0.2012, 0.4827, 0.09298, 2.98e-08, 0.9513, 0.2973, 0.9513, 0.2973, 0.9542, 2.98e-08, 0.9542, 0.4737, 0.09298, 0.4737, 0.2012, 0.4647, 0.2012, 0.4647, 0.09298, 0.7036, 0.0158, 0.7036, 0.134, 0.7, 0.134, 0.7, 0.0158, 0.5945, 0.121, 0.8918, 0.121, 0.8918, 0.1225, 0.5945, 0.1225, 0.5945, 0.1135, 0.8918, 0.1135, 0.8918, 0.1165, 0.5945, 0.1165, 0.7218, 0.0158, 0.7218, 0.134, 0.7146, 0.134, 0.7146, 0.0158, 0.4557, 0.09298, 0.4557, 0.2012, 0.4467, 0.2012, 0.4467, 0.09298, 2.98e-08, 0.9572, 0.2973, 0.9572, 0.2973, 0.9602, 2.98e-08, 0.9602, 2.98e-08, 0.9631, 0.2973, 0.9631, 0.2973, 0.9661, 2.98e-08, 0.9661, 0.4377, 0.09298, 0.4377, 0.2012, 0.4287, 0.2012, 0.4287, 0.09298, 0.7364, 0.0158, 0.7364, 0.134, 0.7291, 0.134, 0.7291, 0.0158, 0.5945, 0.1076, 0.8918, 0.1076, 0.8918, 0.1106, 0.5945, 0.1106, 0.5945, 0.1017, 0.8918, 0.1017, 0.8918, 0.1046, 0.5945, 0.1046, 0.751, 0.0158, 0.751, 0.134, 0.7437, 0.134, 0.7437, 0.0158, 0.4197, 0.09298, 0.4197, 0.2012, 0.4107, 0.2012, 0.4107, 0.09298, 2.98e-08, 0.9691, 0.2973, 0.9691, 0.2973, 0.9721, 2.98e-08, 0.9721, 0.3972, 0.09298, 0.3972, 0.2012, 0.3927, 0.2012, 0.3927, 0.09298, 2.98e-08, 0.9765, 0.2973, 0.9765, 0.2973, 0.978, 2.98e-08, 0.978, 0.5945, 0.09571, 0.8918, 0.09571, 0.8918, 0.09869, 0.5945, 0.09869, 0.7655, 0.0158, 0.7655, 0.134, 0.7582, 0.134, 0.7582, 0.0158, 0.7746, 0.0158, 0.7746, 0.134, 0.7728, 0.134, 0.7728, 0.0158, 0.5945, 0.092, 0.8918, 0.092, 0.8918, 0.09274, 0.5945, 0.09274, 2.98e-08, 0.9825, 0.2973, 0.9825, 0.2973, 0.984, 2.98e-08, 0.984, 0.3792, 0.09298, 0.3792, 0.2012, 0.3747, 0.2012, 0.3747, 0.09298, 0.5945, 0.1195, 0.8918, 0.1195, 0.8918, 0.121, 0.5945, 0.121, 0.7073, 0.0158, 0.7073, 0.134, 0.7036, 0.134, 0.7036, 0.0158, 2.98e-08, 0.9542, 0.2973, 0.9542, 0.2973, 0.9557, 2.98e-08, 0.9557, 0.4647, 0.09298, 0.4647, 0.2012, 0.4602, 0.2012, 0.4602, 0.09298, 2.98e-08, 0.975, 0.2973, 0.975, 0.2973, 0.9765, 2.98e-08, 0.9765, 0.4017, 0.09298, 0.4017, 0.2012, 0.3972, 0.2012, 0.3972, 0.09298, 0.5945, 0.09869, 0.8918, 0.09869, 0.8918, 0.1002, 0.5945, 0.1002, 0.7582, 0.0158, 0.7582, 0.134, 0.7546, 0.134, 0.7546, 0.0158, 0.3837, 0.09298, 0.3837, 0.2012, 0.3792, 0.2012, 0.3792, 0.09298, 2.98e-08, 0.981, 0.2973, 0.981, 0.2973, 0.9825, 2.98e-08, 0.9825, 0.7728, 0.0158, 0.7728, 0.134, 0.7692, 0.134, 0.7692, 0.0158, 0.5945, 0.09274, 0.8918, 0.09274, 0.8918, 0.09423, 0.5945, 0.09423, 0.6782, 0.0158, 0.6782, 0.134, 0.6745, 0.134, 0.6745, 0.0158, 0.5945, 0.1314, 0.8918, 0.1314, 0.8918, 0.1329, 0.5945, 0.1329, 0.5007, 0.09297, 0.5007, 0.2012, 0.4962, 0.2012, 0.4962, 0.09298, 2.98e-08, 0.9423, 0.2973, 0.9423, 0.2973, 0.9438, 2.98e-08, 0.9438, 0.5945, 0.09051, 0.8918, 0.09051, 0.8918, 0.09126, 0.5945, 0.09126, 0.7782, 0.0158, 0.7782, 0.134, 0.7764, 0.134, 0.7764, 0.0158, 2.98e-08, 0.9847, 0.2973, 0.9847, 0.2973, 0.9854, 2.98e-08, 0.9854, 0.3724, 0.09298, 0.3724, 0.2012, 0.3702, 0.2012, 0.3702, 0.09298, 0.3747, 0.09298, 0.3747, 0.2012, 0.3724, 0.2012, 0.3724, 0.09298, 2.98e-08, 0.984, 0.2973, 0.984, 0.2973, 0.9847, 2.98e-08, 0.9847, 0.5945, 0.09126, 0.8918, 0.09126, 0.8918, 0.092, 0.5945, 0.092, 0.7764, 0.0158, 0.7764, 0.134, 0.7746, 0.134, 0.7746, 0.0158, 0.7801, 0.0158, 0.7801, 0.134, 0.7782, 0.134, 0.7782, 0.0158, 0.5945, 0.08977, 0.8918, 0.08977, 0.8918, 0.09051, 0.5945, 0.09051, 2.98e-08, 0.9854, 0.2973, 0.9854, 0.2973, 0.9862, 2.98e-08, 0.9862, 0.3702, 0.09298, 0.3702, 0.2012, 0.3679, 0.2012, 0.3679, 0.09298])
me_cube_004.materials.append(mat_wallfront)
me_cube_004.materials.append(mat_camsite)
me_cube_004.materials.append(mat_inside_wall)
me_cube_004.use_mirror_vertex_groups = False
me_cube_004.update()
me_cube_005 = bpy.data.meshes.new('Cube.005')
me_cube_005.from_pydata([(1.0, 1.0, 1.0), (1.0, 1.0, -1.0), (1.0, -1.0, 1.0), (1.0, -1.0, -1.0), (-1.0, 1.0, 1.0), (-1.0, 1.0, -1.0), (-1.0, -1.0, 1.0), (-1.0, -1.0, -1.0)], [], [(0, 4, 6, 2), (3, 2, 6, 7), (7, 6, 4, 5), (5, 1, 3, 7), (1, 0, 2, 3), (5, 4, 0, 1)])
me_cube_005.polygons.foreach_set('material_index', [0, 0, 2, 1, 0, 0])
_uv = me_cube_005.uv_layers.new(name='UVMap')
_uv.uv.foreach_set('vector', [0.75, 2.682e-08, 0.75, 0.25, 0.5, 0.25, 0.5, 7.947e-09, 0.75, 0.5, 0.5, 0.5, 0.5, 0.25, 0.75, 0.25, -0.01074, 0.01568, 0.9736, 0.01568, 0.9736, 1.0, -0.01074, 1.0, 0.25, 0.75, 0.25, 1.0, -9.921e-10, 1.0, 1.788e-08, 0.75, 0.9736, 1.0, -9.313e-10, 1.0, 1.183e-07, 0.02643, 0.9736, 0.02643, 0.75, 1.0, 0.5, 1.0, 0.5, 0.75, 0.75, 0.75])
me_cube_005.materials.append(mat_roof)
me_cube_005.materials.append(mat_camsite)
me_cube_005.materials.append(mat_insideroof)
me_cube_005.use_mirror_vertex_groups = False
me_cube_005.update()
me_cube_002 = bpy.data.meshes.new('Cube.002')
me_cube_002.from_pydata([(-1.0, -1.0, -1.0), (-1.0, -1.0, 1.0), (-1.0, 1.0, -1.0), (-1.0, 1.0, 1.0), (1.0, -1.0, -1.0), (1.0, -1.0, 1.0), (1.0, 1.0, -1.0), (1.0, 1.0, 1.0)], [], [(0, 1, 3, 2), (2, 3, 7, 6), (6, 7, 5, 4), (4, 5, 1, 0), (2, 6, 4, 0), (7, 3, 1, 5)])
_uv = me_cube_002.uv_layers.new(name='UVMap')
_uv.uv.foreach_set('vector', [0.8204, 0.6837, 0.8204, 0.8204, 0.6837, 0.8204, 0.6837, 0.6837, 0.547, 0.4102, 0.547, 0.547, 0.4102, 0.547, 0.4102, 0.4102, 0.8204, 0.547, 0.8204, 0.6837, 0.6837, 0.6837, 0.6837, 0.547, 0.6837, 0.4102, 0.6837, 0.547, 0.547, 0.547, 0.547, 0.4102, 0.6837, 0.4102, 0.8204, 0.4102, 0.8204, 0.547, 0.6837, 0.547, 0.9572, 1.521e-08, 0.9572, 0.1367, 0.8204, 0.1367, 0.8204, 4.889e-09])
me_cube_002.materials.append(mat_door)
me_cube_002.update()

# ---- objects
ob_exitwall = bpy.data.objects.new('ExitWall', me_cube)
ob_backwall = bpy.data.objects.new('BackWall', me_cube_001)
ob_floor = bpy.data.objects.new('Floor', me_cube_003)
ob_object = bpy.data.objects.new('Object', me_cube_004)
ob_roof = bpy.data.objects.new('Roof', me_cube_005)
ob_front_door = bpy.data.objects.new('Front Door', me_cube_002)

# ---- transforms, parenting, visibility, modifiers, constraints
ob_exitwall.location = (-15.0, 0.0, 1.93)
ob_exitwall.scale = (0.05, 5.05, 1.925)
ob_exitwall.lock_rotations_4d = False
ob_exitwall.empty_display_type = 'ARROWS'
ob_exitwall.lineart.crease_threshold = 0.0
ob_backwall.location = (-7.5, -5.0, 1.9)
ob_backwall.rotation_euler = (0.0, -0.0, 1.571)
ob_backwall.scale = (0.05, 7.5, 1.9)
ob_backwall.lock_rotations_4d = False
ob_backwall.empty_display_type = 'ARROWS'
ob_backwall.lineart.crease_threshold = 0.0
ob_floor.location = (-7.5, 0.0, -0.04)
ob_floor.rotation_euler = (1.571, -1.571, 0.0)
ob_floor.scale = (0.05, 7.55, 5.05)
ob_floor.lock_rotations_4d = False
ob_floor.empty_display_type = 'ARROWS'
ob_floor.lineart.crease_threshold = 0.0
ob_object.location = (0.0, 0.0, 1.93)
ob_object.scale = (0.05, 5.05, 1.925)
ob_object.lock_rotations_4d = False
ob_object.empty_display_type = 'ARROWS'
ob_object.lineart.crease_threshold = 0.0
ob_roof.location = (-7.5, 0.0, 3.805)
ob_roof.rotation_euler = (1.571, -1.571, 0.0)
ob_roof.scale = (0.05, 7.45, 5.05)
ob_roof.lock_rotations_4d = False
ob_roof.empty_display_type = 'ARROWS'
ob_roof.lineart.crease_threshold = 0.0
ob_front_door.location = (0.0, 3.79, 1.3)
ob_front_door.scale = (0.04, 0.633, 1.3)

# ---- collection membership
col_collection.objects.link(ob_exitwall)
col_collection.objects.link(ob_backwall)
col_collection.objects.link(ob_floor)
col_collection.objects.link(ob_object)
col_collection.objects.link(ob_roof)
col_collection.objects.link(ob_front_door)

# ---- scene / render settings (as saved in the file)
scene.frame_start = 1; scene.frame_end = 250; scene.frame_set(1)
scene.render.engine = 'BLENDER_EEVEE_NEXT'
scene.render.fps = 25
bpy.context.view_layer.update()

# ---- added for rendering (the .blend has no active camera and no usable light): camera, sun
cam_auto = bpy.data.cameras.new('AutoCamera')
cam_auto.lens = 50.0
cam_auto.sensor_width = 36.0
cam_auto.clip_end = 1000.0
ob_auto_camera = bpy.data.objects.new('AutoCamera', cam_auto)
scene.collection.objects.link(ob_auto_camera)
ob_auto_camera.location = (9.6998, -20.6398, 15.6423)
ob_auto_camera.rotation_euler = (1.09748, -7.21219e-08, 0.694738)
scene.camera = ob_auto_camera
light_auto_sun = bpy.data.lights.new('AutoSun', 'SUN')
light_auto_sun.energy = 3.0
light_auto_sun.angle = 0.0523599
ob_auto_sun = bpy.data.objects.new('AutoSun', light_auto_sun)
scene.collection.objects.link(ob_auto_sun)
ob_auto_sun.rotation_euler = (0.872665, 0.174533, 0.523599)
bpy.context.view_layer.update()
